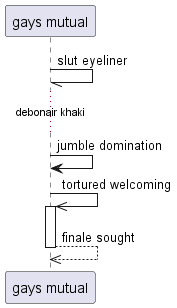

The diagram above was rendered by PlantUML. Its source (embedded in the PNG):
@startuml
participant "gays mutual" as 0
0 -// 0: slut eyeliner
...debonair khaki...
0 -> 0: jumble domination
0 ->> 0++ : tortured welcoming
return finale sought
@enduml